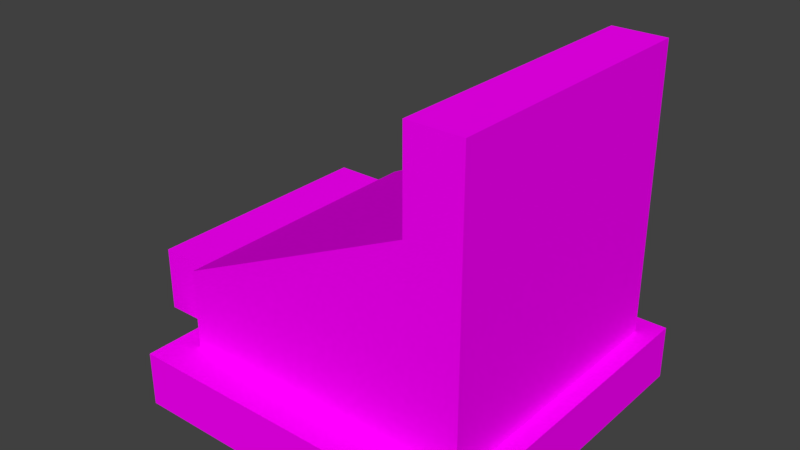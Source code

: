 # Source: cash.blend  (saved by Blender 2.79.0; exported with 4.5.12 LTS)
import bpy
from mathutils import Matrix  # noqa: F401  (used for matrix-valued properties, if any)

bpy.ops.wm.read_factory_settings(use_empty=True)
scene = bpy.context.scene
scene.name = 'Scene'

# ---- collections
col_collection_1 = bpy.data.collections.new('Collection 1'); scene.collection.children.link(col_collection_1)

# ---- images (referenced by path relative to the original .blend; pixels are not part of the script)
import os
ASSET_DIR = os.environ.get("B2B_ASSET_DIR", "")  # directory of the original .blend (textures are referenced by path, not embedded)
HERE = os.path.dirname(os.path.abspath(__file__))  # packed textures are extracted next to this script under _unpacked/

def load_image(name, relpath, width, height, colorspace="sRGB"):
    """Load a texture the original file referenced (path relative to the .blend, or extracted next to this script)."""
    p = next((c for c in (os.path.join(HERE, relpath), os.path.join(ASSET_DIR, relpath)) if relpath and os.path.exists(c)), "")
    if p:
        img = bpy.data.images.load(p, check_existing=True)
        img.name = name
    else:  # same state as the original file: an image datablock whose file is absent (Cycles renders it pink)
        img = bpy.data.images.new(name, width, height)
        img.source = "FILE"
        img.filepath = "//" + (relpath or name)
    img.colorspace_settings.name = colorspace
    return img
img_cashmachineimage = load_image('CashMachineImage', 'cashmachinetxt.png', 1024, 1024, 'sRGB')

# ---- materials (node trees are filled in below, after node groups)
mat_matcash = bpy.data.materials.new('MatCash')
mat_matcash.alpha_threshold = 0.0
mat_matcash.roughness = 0.5
mat_matcash.line_color = (0.0, 0.0, 0.0, 1.0)

# ---- material node trees
mat_matcash.use_nodes = True; mat_matcash.node_tree.nodes.clear()
_N = mat_matcash.node_tree.nodes; _L = mat_matcash.node_tree.links
n0 = _N.new('ShaderNodeOutputMaterial'); n0.name = 'Material Output'; n0.location = (300, 300)
n1 = _N.new('ShaderNodeBsdfDiffuse'); n1.name = 'Diffuse BSDF'; n1.location = (85, 308)
n2 = _N.new('ShaderNodeTexImage'); n2.name = 'Image Texture'; n2.location = (-119, 302)
n2.width = 140
n2.image = img_cashmachineimage
_L.new(n1.outputs[0], n0.inputs[0])
_L.new(n2.outputs[0], n1.inputs[0])
n0.is_active_output = True

# ---- world
world_world = bpy.data.worlds.new('World'); scene.world = world_world
world_world.color = (0.05088, 0.05088, 0.05088)
world_world.use_sun_shadow = False
world_world.sun_shadow_jitter_overblur = 0.0
world_world.cycles.sampling_method = 'MANUAL'

# ---- meshes
me_cube = bpy.data.meshes.new('Cube')
me_cube.from_pydata([(27.29, 22.18, -0.2712), (27.29, -24.91, -0.2712), (-19.8, -24.91, -0.2712), (-19.8, 22.18, -0.2712), (27.29, 22.18, 7.294), (27.29, -24.91, 7.294), (-19.8, -24.91, 7.294), (-19.8, 22.18, 7.294), (-16.29, -19.65, -0.2712), (17.15, -19.65, 46.82), (-16.29, 18.88, -0.2712), (17.15, 18.88, 46.82), (24.62, -19.65, -0.2712), (24.62, -19.65, 46.82), (24.62, 18.88, -0.2712), (24.62, 18.88, 46.82), (-16.29, -19.65, 18.23), (17.15, -19.65, 33.93), (17.15, 18.88, 33.93), (-16.29, 18.88, 18.23), (24.62, 18.88, 33.93), (24.62, 18.88, 18.23), (24.62, -19.65, 33.93), (24.62, -19.65, 18.23), (0.4334, -19.65, 26.08), (0.4334, 18.88, 26.08), (-16.29, -0.384, 18.23), (17.15, -0.384, 33.93), (0.4334, -0.384, 26.08), (8.794, -19.65, 30.0), (-7.927, 18.88, 22.16), (-16.29, 9.249, 18.23), (17.15, 9.249, 33.93), (-7.927, -19.65, 22.16), (8.794, 18.88, 30.0), (-16.29, -10.02, 18.23), (17.15, -10.02, 33.93), (0.4334, 9.249, 26.08), (0.4334, -10.02, 26.08), (-7.927, -0.384, 22.16), (8.794, -0.384, 30.0), (8.794, -10.02, 30.0), (-7.927, -10.02, 22.16), (-7.927, 9.249, 22.16), (8.794, 9.249, 30.0), (-16.29, -17.15, 8.88), (-16.29, 16.38, 8.88), (-16.29, -17.15, 17.54), (-16.29, 16.38, 17.54), (-16.29, -0.384, 17.54), (-16.29, 7.997, 17.54), (-16.29, -8.765, 17.54), (-24.08, 16.38, 8.88), (-24.08, -17.15, 8.88), (-24.08, 16.38, 17.54), (-24.08, -17.15, 17.54), (-24.08, 7.997, 17.54), (-24.08, -8.765, 17.54), (-24.08, -0.384, 17.54)], [], [(0, 1, 2, 3), (4, 7, 6, 5), (0, 4, 5, 1), (1, 5, 6, 2), (2, 6, 7, 3), (4, 0, 3, 7), (17, 9, 11, 18, 32, 27, 36), (18, 11, 15, 20), (20, 15, 13, 22), (22, 13, 9, 17), (10, 14, 12, 8), (15, 11, 9, 13), (12, 23, 16, 8), (23, 22, 17, 29, 24, 33, 16), (14, 21, 23, 12), (21, 20, 22, 23), (10, 19, 21, 14), (19, 30, 25, 34, 18, 20, 21), (8, 16, 35, 26, 31, 19, 10), (44, 32, 18, 34), (43, 37, 25, 30), (42, 38, 28, 39), (41, 36, 27, 40), (38, 41, 40, 28), (24, 29, 41, 38), (29, 17, 36, 41), (35, 42, 39, 26), (16, 33, 42, 35), (33, 24, 38, 42), (31, 43, 30, 19), (26, 39, 43, 31), (39, 28, 37, 43), (37, 44, 34, 25), (28, 40, 44, 37), (40, 27, 32, 44), (45, 46, 48, 50, 49, 51, 47), (53, 55, 57, 58, 56, 54, 52), (47, 51, 57, 55), (51, 49, 58, 57), (45, 47, 55, 53), (46, 45, 53, 52), (49, 50, 56, 58), (50, 48, 54, 56), (48, 46, 52, 54)])
_uv = me_cube.uv_layers.new(name='UVMap')
_uv.uv.foreach_set('vector', [1.369e-08, 8.016e-08, 0.3415, 0.0, 0.3415, 0.3333, 0.0, 0.3333, 0.3415, 1.336e-08, 0.6657, 0.0, 0.6657, 0.3333, 0.3415, 0.3333, 0.9276, 0.6667, 0.8728, 0.6667, 0.8728, 0.3333, 0.9276, 0.3333, 0.9825, 0.6667, 0.9276, 0.6667, 0.9276, 0.3333, 0.9825, 0.3333, 0.9451, 0.0, 1.0, 4.008e-08, 1.0, 0.3333, 0.9451, 0.3333, 0.4937, 0.6667, 0.5486, 0.6667, 0.5486, 1.0, 0.4937, 1.0, 0.4937, 0.9394, 0.4002, 0.9394, 0.4002, 0.6667, 0.4937, 0.6667, 0.4937, 0.7349, 0.4937, 0.803, 0.4937, 0.8712, 0.5392, 0.4246, 0.5392, 0.3333, 0.5933, 0.3333, 0.5933, 0.4246, 0.8728, 0.5754, 0.8728, 0.6667, 0.5933, 0.6667, 0.5933, 0.5754, 0.0, 0.4246, 0.0, 0.3333, 0.05411, 0.3333, 0.05411, 0.4246, 0.6657, 0.2895, 0.6657, 2.672e-08, 0.9451, 0.0, 0.9451, 0.2895, 0.7256, 0.9394, 0.6743, 0.9394, 0.6743, 0.6667, 0.7256, 0.6667, 2.738e-08, 0.6667, 1.369e-08, 0.5357, 0.2966, 0.5357, 0.2966, 0.6667, 1.369e-08, 0.5357, 0.0, 0.4246, 0.05411, 0.4246, 0.1147, 0.4524, 0.1754, 0.4801, 0.236, 0.5079, 0.2966, 0.5357, 0.8728, 0.3333, 0.8728, 0.4643, 0.5933, 0.4643, 0.5933, 0.3333, 0.8728, 0.4643, 0.8728, 0.5754, 0.5933, 0.5754, 0.5933, 0.4643, 0.2966, 0.6667, 0.2966, 0.5357, 0.5933, 0.5357, 0.5933, 0.6667, 0.2966, 0.5357, 0.3573, 0.5079, 0.4179, 0.4801, 0.4785, 0.4524, 0.5392, 0.4246, 0.5933, 0.4246, 0.5933, 0.5357, 0.4002, 0.9394, 0.266, 0.9394, 0.266, 0.8712, 0.266, 0.803, 0.266, 0.7349, 0.266, 0.6667, 0.4002, 0.6667, 0.06651, 0.7349, 1.369e-08, 0.7349, 0.0, 0.6667, 0.06651, 0.6667, 0.1995, 0.7349, 0.133, 0.7349, 0.133, 0.6667, 0.1995, 0.6667, 0.1995, 0.8712, 0.133, 0.8712, 0.133, 0.803, 0.1995, 0.803, 0.06651, 0.8712, 0.0, 0.8712, 0.0, 0.803, 0.06651, 0.803, 0.133, 0.8712, 0.06651, 0.8712, 0.06651, 0.803, 0.133, 0.803, 0.133, 0.9394, 0.06651, 0.9394, 0.06651, 0.8712, 0.133, 0.8712, 0.06651, 0.9394, 1.369e-08, 0.9394, 0.0, 0.8712, 0.06651, 0.8712, 0.266, 0.8712, 0.1995, 0.8712, 0.1995, 0.803, 0.266, 0.803, 0.266, 0.9394, 0.1995, 0.9394, 0.1995, 0.8712, 0.266, 0.8712, 0.1995, 0.9394, 0.133, 0.9394, 0.133, 0.8712, 0.1995, 0.8712, 0.266, 0.7349, 0.1995, 0.7349, 0.1995, 0.6667, 0.266, 0.6667, 0.266, 0.803, 0.1995, 0.803, 0.1995, 0.7349, 0.266, 0.7349, 0.1995, 0.803, 0.133, 0.803, 0.133, 0.7349, 0.1995, 0.7349, 0.133, 0.7349, 0.06651, 0.7349, 0.06651, 0.6667, 0.133, 0.6667, 0.133, 0.803, 0.06651, 0.803, 0.06651, 0.7349, 0.133, 0.7349, 0.06651, 0.803, 0.0, 0.803, 1.369e-08, 0.7349, 0.06651, 0.7349, 0.6114, 0.6667, 0.6114, 0.9039, 0.5486, 0.9039, 0.5486, 0.8446, 0.5486, 0.7853, 0.5486, 0.726, 0.5486, 0.6667, 0.6743, 0.9039, 0.6114, 0.9039, 0.6114, 0.8446, 0.6114, 0.7853, 0.6114, 0.726, 0.6114, 0.6667, 0.6743, 0.6667, 0.7821, 0.9039, 0.7821, 0.8446, 0.8358, 0.8446, 0.8358, 0.9039, 0.7821, 0.8446, 0.7821, 0.7853, 0.8358, 0.7853, 0.8358, 0.8446, 0.9276, 0.728, 0.9276, 0.6667, 0.9841, 0.6667, 0.9841, 0.728, 0.7256, 0.9039, 0.7256, 0.6667, 0.7821, 0.6667, 0.7821, 0.9039, 0.7821, 0.7853, 0.7821, 0.726, 0.8358, 0.726, 0.8358, 0.7853, 0.7821, 0.726, 0.7821, 0.6667, 0.8358, 0.6667, 0.8358, 0.726, 0.9276, 0.6667, 0.9276, 0.728, 0.8711, 0.728, 0.8711, 0.6667])
me_cube.materials.append(mat_matcash)
me_cube.use_remesh_preserve_volume = False
me_cube.use_remesh_preserve_attributes = False
me_cube.use_mirror_vertex_groups = False
me_cube.update()

# ---- objects
ob_cube = bpy.data.objects.new('Cube', me_cube)

# ---- transforms, parenting, visibility, modifiers, constraints
ob_cube.location = (0.0, 0.0, 0.6257)
ob_cube.lock_rotations_4d = False
ob_cube.empty_display_type = 'ARROWS'
ob_cube.lineart.crease_threshold = 0.0

# ---- collection membership
col_collection_1.objects.link(ob_cube)

# ---- scene / render settings (as saved in the file)
scene.frame_start = 1; scene.frame_end = 250; scene.frame_set(24)
scene.render.engine = 'CYCLES'
scene.render.resolution_percentage = 50
scene.render.dither_intensity = 0.0
scene.cycles.use_denoising = False
scene.cycles.samples = 128
scene.cycles.sampling_pattern = 'TABULATED_SOBOL'
scene.cycles.light_sampling_threshold = 0.0
scene.cycles.use_adaptive_sampling = False
scene.cycles.use_light_tree = False
scene.cycles.blur_glossy = 0.0
scene.cycles.sample_clamp_indirect = 0.0
scene.view_settings.view_transform = 'Standard'
scene.unit_settings.scale_length = 0.01
bpy.context.view_layer.update()

# ---- added for rendering (the .blend has no active camera and no usable light): camera, sun
cam_auto = bpy.data.cameras.new('AutoCamera')
cam_auto.lens = 50.0
cam_auto.sensor_width = 36.0
cam_auto.clip_end = 1365.74
ob_auto_camera = bpy.data.objects.new('AutoCamera', cam_auto)
scene.collection.objects.link(ob_auto_camera)
ob_auto_camera.location = (79.4277, -94.7482, 86.1565)
ob_auto_camera.rotation_euler = (1.09748, -7.21219e-08, 0.694738)
scene.camera = ob_auto_camera
light_auto_sun = bpy.data.lights.new('AutoSun', 'SUN')
light_auto_sun.energy = 3.0
light_auto_sun.angle = 0.0523599
ob_auto_sun = bpy.data.objects.new('AutoSun', light_auto_sun)
scene.collection.objects.link(ob_auto_sun)
ob_auto_sun.rotation_euler = (0.872665, 0.174533, 0.523599)
bpy.context.view_layer.update()
